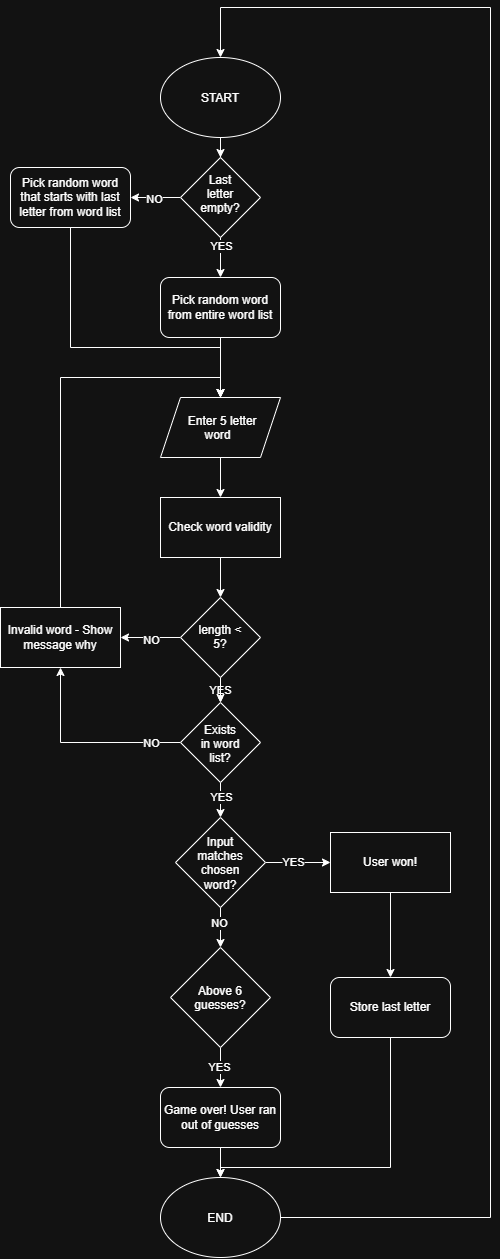

The diagram above was exported from draw.io. Its source (the exported page's mxGraphModel, read from the mxfile embedded in the PNG):
<mxGraphModel dx="930" dy="2545" grid="1" gridSize="10" guides="1" tooltips="1" connect="1" arrows="1" fold="1" page="1" pageScale="1" pageWidth="827" pageHeight="1169" math="0" shadow="0">
  <root>
    <mxCell id="0" />
    <mxCell id="1" parent="0" />
    <mxCell id="zydOrADmTpc1PyxRXSEs-48" edge="1" parent="1" source="zydOrADmTpc1PyxRXSEs-71" style="edgeStyle=orthogonalEdgeStyle;rounded=0;orthogonalLoop=1;jettySize=auto;html=1;entryX=0.5;entryY=0;entryDx=0;entryDy=0;defaultLabelBackgroundColor=page;" target="zydOrADmTpc1PyxRXSEs-3">
      <mxGeometry relative="1" x="-0.9538" as="geometry">
        <mxPoint x="340" y="140" as="targetPoint" />
      </mxGeometry>
    </mxCell>
    <mxCell id="zydOrADmTpc1PyxRXSEs-2" parent="1" style="ellipse;whiteSpace=wrap;html=1;shapeInside=1;" value="START" vertex="1">
      <mxGeometry height="80" width="120" x="280" y="-100" as="geometry" />
    </mxCell>
    <mxCell id="zydOrADmTpc1PyxRXSEs-32" edge="1" parent="1" source="zydOrADmTpc1PyxRXSEs-3" style="edgeStyle=orthogonalEdgeStyle;rounded=0;orthogonalLoop=1;jettySize=auto;html=1;entryX=0.5;entryY=0;entryDx=0;entryDy=0;defaultLabelBackgroundColor=page;" target="zydOrADmTpc1PyxRXSEs-5">
      <mxGeometry relative="1" as="geometry" />
    </mxCell>
    <mxCell id="zydOrADmTpc1PyxRXSEs-3" parent="1" style="shape=parallelogram;perimeter=parallelogramPerimeter;whiteSpace=wrap;html=1;shapeInside=1;fixedSize=1;" value="Enter 5 letter word" vertex="1">
      <mxGeometry height="60" width="120" x="280" y="240" as="geometry" />
    </mxCell>
    <mxCell id="zydOrADmTpc1PyxRXSEs-7" edge="1" parent="1" source="zydOrADmTpc1PyxRXSEs-5" style="edgeStyle=orthogonalEdgeStyle;rounded=0;orthogonalLoop=1;jettySize=auto;html=1;entryX=0.5;entryY=0;entryDx=0;entryDy=0;defaultLabelBackgroundColor=page;" target="zydOrADmTpc1PyxRXSEs-6">
      <mxGeometry relative="1" as="geometry" />
    </mxCell>
    <mxCell id="zydOrADmTpc1PyxRXSEs-5" parent="1" style="rounded=0;whiteSpace=wrap;html=1;" value="Check word validity" vertex="1">
      <mxGeometry height="60" width="120" x="280" y="340" as="geometry" />
    </mxCell>
    <mxCell id="zydOrADmTpc1PyxRXSEs-12" edge="1" parent="1" source="zydOrADmTpc1PyxRXSEs-6" style="edgeStyle=orthogonalEdgeStyle;rounded=0;orthogonalLoop=1;jettySize=auto;html=1;entryX=0.5;entryY=0;entryDx=0;entryDy=0;defaultLabelBackgroundColor=page;" target="zydOrADmTpc1PyxRXSEs-8">
      <mxGeometry relative="1" as="geometry" />
    </mxCell>
    <mxCell id="zydOrADmTpc1PyxRXSEs-19" edge="1" parent="1" source="zydOrADmTpc1PyxRXSEs-6" style="edgeStyle=orthogonalEdgeStyle;rounded=0;orthogonalLoop=1;jettySize=auto;html=1;defaultLabelBackgroundColor=page;" target="zydOrADmTpc1PyxRXSEs-8" value="">
      <mxGeometry relative="1" as="geometry" />
    </mxCell>
    <mxCell id="zydOrADmTpc1PyxRXSEs-20" connectable="0" parent="zydOrADmTpc1PyxRXSEs-19" style="edgeLabel;html=1;align=center;verticalAlign=middle;resizable=0;points=[];inheritText=1;defaultLabelBackgroundColor=page;" value="YES" vertex="1">
      <mxGeometry relative="1" x="0.5273" y="-1" as="geometry">
        <mxPoint as="offset" />
      </mxGeometry>
    </mxCell>
    <mxCell id="zydOrADmTpc1PyxRXSEs-23" edge="1" parent="1" source="zydOrADmTpc1PyxRXSEs-6" style="edgeStyle=orthogonalEdgeStyle;rounded=0;orthogonalLoop=1;jettySize=auto;html=1;entryX=1;entryY=0.5;entryDx=0;entryDy=0;defaultLabelBackgroundColor=page;" target="zydOrADmTpc1PyxRXSEs-22">
      <mxGeometry relative="1" as="geometry" />
    </mxCell>
    <mxCell id="zydOrADmTpc1PyxRXSEs-24" connectable="0" parent="zydOrADmTpc1PyxRXSEs-23" style="edgeLabel;html=1;align=center;verticalAlign=middle;resizable=0;points=[];inheritText=1;defaultLabelBackgroundColor=page;" value="NO" vertex="1">
      <mxGeometry relative="1" y="2" as="geometry">
        <mxPoint as="offset" />
      </mxGeometry>
    </mxCell>
    <mxCell id="zydOrADmTpc1PyxRXSEs-6" parent="1" style="rhombus;whiteSpace=wrap;html=1;shapeInside=1;" value="length &amp;lt; 5?" vertex="1">
      <mxGeometry height="80" width="80" x="300" y="440" as="geometry" />
    </mxCell>
    <mxCell id="zydOrADmTpc1PyxRXSEs-13" edge="1" parent="1" source="zydOrADmTpc1PyxRXSEs-8" style="edgeStyle=orthogonalEdgeStyle;rounded=0;orthogonalLoop=1;jettySize=auto;html=1;entryX=0.5;entryY=0;entryDx=0;entryDy=0;defaultLabelBackgroundColor=page;" target="zydOrADmTpc1PyxRXSEs-9">
      <mxGeometry relative="1" as="geometry" />
    </mxCell>
    <mxCell id="zydOrADmTpc1PyxRXSEs-17" connectable="0" parent="zydOrADmTpc1PyxRXSEs-13" style="edgeLabel;html=1;align=center;verticalAlign=middle;resizable=0;points=[];inheritText=1;defaultLabelBackgroundColor=page;" value="YES" vertex="1">
      <mxGeometry relative="1" x="-0.3778" y="1" as="geometry">
        <mxPoint as="offset" />
      </mxGeometry>
    </mxCell>
    <mxCell id="zydOrADmTpc1PyxRXSEs-25" edge="1" parent="1" source="zydOrADmTpc1PyxRXSEs-8" style="edgeStyle=orthogonalEdgeStyle;rounded=0;orthogonalLoop=1;jettySize=auto;html=1;entryX=0.5;entryY=1;entryDx=0;entryDy=0;defaultLabelBackgroundColor=page;" target="zydOrADmTpc1PyxRXSEs-22">
      <mxGeometry relative="1" as="geometry" />
    </mxCell>
    <mxCell id="zydOrADmTpc1PyxRXSEs-26" connectable="0" parent="zydOrADmTpc1PyxRXSEs-25" style="edgeLabel;html=1;align=center;verticalAlign=middle;resizable=0;points=[];inheritText=1;defaultLabelBackgroundColor=page;" value="NO" vertex="1">
      <mxGeometry relative="1" x="-0.1077" y="2" as="geometry">
        <mxPoint x="57" y="-2" as="offset" />
      </mxGeometry>
    </mxCell>
    <mxCell id="zydOrADmTpc1PyxRXSEs-8" parent="1" style="rhombus;whiteSpace=wrap;html=1;shapeInside=1;" value="Exists in word list?" vertex="1">
      <mxGeometry height="80" width="80" x="300" y="545" as="geometry" />
    </mxCell>
    <mxCell id="zydOrADmTpc1PyxRXSEs-41" edge="1" parent="1" source="zydOrADmTpc1PyxRXSEs-9" style="edgeStyle=orthogonalEdgeStyle;rounded=0;orthogonalLoop=1;jettySize=auto;html=1;entryX=0.5;entryY=0;entryDx=0;entryDy=0;defaultLabelBackgroundColor=page;" target="zydOrADmTpc1PyxRXSEs-36">
      <mxGeometry relative="1" as="geometry" />
    </mxCell>
    <mxCell id="zydOrADmTpc1PyxRXSEs-42" connectable="0" parent="zydOrADmTpc1PyxRXSEs-41" style="edgeLabel;html=1;align=center;verticalAlign=middle;resizable=0;points=[];inheritText=1;defaultLabelBackgroundColor=page;" value="NO" vertex="1">
      <mxGeometry relative="1" x="-0.2" y="-2" as="geometry">
        <mxPoint as="offset" />
      </mxGeometry>
    </mxCell>
    <mxCell id="zydOrADmTpc1PyxRXSEs-51" edge="1" parent="1" source="zydOrADmTpc1PyxRXSEs-9" style="edgeStyle=orthogonalEdgeStyle;rounded=0;orthogonalLoop=1;jettySize=auto;html=1;entryX=0;entryY=0.5;entryDx=0;entryDy=0;defaultLabelBackgroundColor=page;" target="zydOrADmTpc1PyxRXSEs-55">
      <mxGeometry relative="1" as="geometry">
        <mxPoint x="450" y="705" as="targetPoint" />
      </mxGeometry>
    </mxCell>
    <mxCell id="zydOrADmTpc1PyxRXSEs-52" connectable="0" parent="zydOrADmTpc1PyxRXSEs-51" style="edgeLabel;html=1;align=center;verticalAlign=middle;resizable=0;points=[];inheritText=1;defaultLabelBackgroundColor=page;" value="YES" vertex="1">
      <mxGeometry relative="1" x="-0.1733" y="1" as="geometry">
        <mxPoint as="offset" />
      </mxGeometry>
    </mxCell>
    <mxCell id="zydOrADmTpc1PyxRXSEs-9" parent="1" style="rhombus;whiteSpace=wrap;html=1;shapeInside=1;" value="Input matches chosen word?" vertex="1">
      <mxGeometry height="90" width="90" x="295" y="660" as="geometry" />
    </mxCell>
    <mxCell id="zydOrADmTpc1PyxRXSEs-15" edge="1" parent="1" source="zydOrADmTpc1PyxRXSEs-10" style="edgeStyle=orthogonalEdgeStyle;rounded=0;orthogonalLoop=1;jettySize=auto;html=1;entryX=0.5;entryY=0;entryDx=0;entryDy=0;defaultLabelBackgroundColor=page;" target="zydOrADmTpc1PyxRXSEs-11">
      <mxGeometry relative="1" as="geometry" />
    </mxCell>
    <mxCell id="zydOrADmTpc1PyxRXSEs-10" parent="1" style="rounded=1;whiteSpace=wrap;html=1;roundedPerimeter=1;" value="Game over! User ran out of guesses" vertex="1">
      <mxGeometry height="60" width="120" x="280" y="930" as="geometry" />
    </mxCell>
    <mxCell id="zydOrADmTpc1PyxRXSEs-45" edge="1" parent="1" source="zydOrADmTpc1PyxRXSEs-11" style="edgeStyle=orthogonalEdgeStyle;rounded=0;orthogonalLoop=1;jettySize=auto;html=1;entryX=0.5;entryY=0;entryDx=0;entryDy=0;defaultLabelBackgroundColor=page;" target="zydOrADmTpc1PyxRXSEs-2">
      <mxGeometry relative="1" x="0.0701" as="geometry">
        <Array as="points">
          <mxPoint x="610" y="1060" />
          <mxPoint x="610" y="-150" />
          <mxPoint x="340" y="-150" />
        </Array>
      </mxGeometry>
    </mxCell>
    <mxCell id="zydOrADmTpc1PyxRXSEs-11" parent="1" style="ellipse;whiteSpace=wrap;html=1;shapeInside=1;" value="END" vertex="1">
      <mxGeometry height="80" width="120" x="280" y="1020" as="geometry" />
    </mxCell>
    <mxCell id="zydOrADmTpc1PyxRXSEs-31" edge="1" parent="1" source="zydOrADmTpc1PyxRXSEs-22" style="edgeStyle=orthogonalEdgeStyle;rounded=0;orthogonalLoop=1;jettySize=auto;html=1;entryX=0.5;entryY=0;entryDx=0;entryDy=0;defaultLabelBackgroundColor=page;" target="zydOrADmTpc1PyxRXSEs-3">
      <mxGeometry relative="1" x="0.0976" as="geometry">
        <Array as="points">
          <mxPoint x="180" y="220" />
          <mxPoint x="340" y="220" />
        </Array>
      </mxGeometry>
    </mxCell>
    <mxCell id="zydOrADmTpc1PyxRXSEs-22" parent="1" style="rounded=0;whiteSpace=wrap;html=1;" value="Invalid word - Show message why" vertex="1">
      <mxGeometry height="60" width="120" x="120" y="450" as="geometry" />
    </mxCell>
    <mxCell id="zydOrADmTpc1PyxRXSEs-43" edge="1" parent="1" source="zydOrADmTpc1PyxRXSEs-36" style="edgeStyle=orthogonalEdgeStyle;rounded=0;orthogonalLoop=1;jettySize=auto;html=1;entryX=0.5;entryY=0;entryDx=0;entryDy=0;defaultLabelBackgroundColor=page;" target="zydOrADmTpc1PyxRXSEs-10">
      <mxGeometry relative="1" as="geometry" />
    </mxCell>
    <mxCell id="zydOrADmTpc1PyxRXSEs-44" connectable="0" parent="zydOrADmTpc1PyxRXSEs-43" style="edgeLabel;html=1;align=center;verticalAlign=middle;resizable=0;points=[];inheritText=1;defaultLabelBackgroundColor=page;" value="YES" vertex="1">
      <mxGeometry relative="1" y="-2" as="geometry">
        <mxPoint as="offset" />
      </mxGeometry>
    </mxCell>
    <mxCell id="zydOrADmTpc1PyxRXSEs-36" parent="1" style="rhombus;whiteSpace=wrap;html=1;shapeInside=1;" value="Above 6 guesses?" vertex="1">
      <mxGeometry height="100" width="100" x="290" y="790" as="geometry" />
    </mxCell>
    <mxCell id="zydOrADmTpc1PyxRXSEs-47" edge="1" parent="1" style="edgeStyle=orthogonalEdgeStyle;rounded=0;orthogonalLoop=1;jettySize=auto;html=1;entryX=0.5;entryY=0;entryDx=0;entryDy=0;defaultLabelBackgroundColor=page;exitX=0.5;exitY=1;exitDx=0;exitDy=0;" target="zydOrADmTpc1PyxRXSEs-3">
      <mxGeometry relative="1" x="0.6429" as="geometry">
        <mxPoint x="340" y="200" as="sourcePoint" />
      </mxGeometry>
    </mxCell>
    <mxCell id="zydOrADmTpc1PyxRXSEs-57" edge="1" parent="1" source="zydOrADmTpc1PyxRXSEs-59" style="edgeStyle=orthogonalEdgeStyle;rounded=0;orthogonalLoop=1;jettySize=auto;html=1;defaultLabelBackgroundColor=page;entryX=0.5;entryY=0;entryDx=0;entryDy=0;" target="zydOrADmTpc1PyxRXSEs-11">
      <mxGeometry relative="1" as="geometry">
        <Array as="points">
          <mxPoint x="510" y="1010" />
          <mxPoint x="340" y="1010" />
        </Array>
        <mxPoint x="610" y="705" as="targetPoint" />
      </mxGeometry>
    </mxCell>
    <mxCell id="zydOrADmTpc1PyxRXSEs-55" parent="1" style="rounded=0;whiteSpace=wrap;html=1;" value="User won!" vertex="1">
      <mxGeometry height="60" width="120" x="450" y="675" as="geometry" />
    </mxCell>
    <mxCell id="zydOrADmTpc1PyxRXSEs-60" edge="1" parent="1" source="zydOrADmTpc1PyxRXSEs-55" style="edgeStyle=orthogonalEdgeStyle;rounded=0;orthogonalLoop=1;jettySize=auto;html=1;defaultLabelBackgroundColor=page;" target="zydOrADmTpc1PyxRXSEs-59" value="">
      <mxGeometry relative="1" as="geometry">
        <Array as="points" />
        <mxPoint x="510" y="735" as="sourcePoint" />
        <mxPoint x="340" y="1020" as="targetPoint" />
      </mxGeometry>
    </mxCell>
    <mxCell id="zydOrADmTpc1PyxRXSEs-59" parent="1" style="rounded=1;whiteSpace=wrap;html=1;roundedPerimeter=1;" value="Store last letter" vertex="1">
      <mxGeometry height="60" width="120" x="450" y="820" as="geometry" />
    </mxCell>
    <mxCell id="zydOrADmTpc1PyxRXSEs-64" edge="1" parent="1" source="zydOrADmTpc1PyxRXSEs-2" style="edgeStyle=orthogonalEdgeStyle;rounded=0;orthogonalLoop=1;jettySize=auto;html=1;defaultLabelBackgroundColor=page;" target="zydOrADmTpc1PyxRXSEs-63" value="">
      <mxGeometry relative="1" x="-0.9538" as="geometry">
        <mxPoint x="340" y="100" as="sourcePoint" />
        <mxPoint x="340" y="240" as="targetPoint" />
      </mxGeometry>
    </mxCell>
    <mxCell id="zydOrADmTpc1PyxRXSEs-67" edge="1" parent="1" source="zydOrADmTpc1PyxRXSEs-63" style="edgeStyle=orthogonalEdgeStyle;rounded=0;orthogonalLoop=1;jettySize=auto;html=1;defaultLabelBackgroundColor=page;entryX=1;entryY=0.5;entryDx=0;entryDy=0;" target="zydOrADmTpc1PyxRXSEs-69">
      <mxGeometry relative="1" as="geometry">
        <mxPoint x="250" y="50" as="targetPoint" />
      </mxGeometry>
    </mxCell>
    <mxCell id="zydOrADmTpc1PyxRXSEs-68" connectable="0" parent="zydOrADmTpc1PyxRXSEs-67" style="edgeLabel;html=1;align=center;verticalAlign=middle;resizable=0;points=[];inheritText=1;defaultLabelBackgroundColor=page;" value="NO" vertex="1">
      <mxGeometry relative="1" x="0.08" y="1" as="geometry">
        <mxPoint as="offset" />
      </mxGeometry>
    </mxCell>
    <mxCell id="zydOrADmTpc1PyxRXSEs-63" parent="1" style="rhombus;whiteSpace=wrap;html=1;shapeInside=1;" value="Last letter empty?" vertex="1">
      <mxGeometry height="80" width="80" x="300" as="geometry" />
    </mxCell>
    <mxCell id="zydOrADmTpc1PyxRXSEs-70" edge="1" parent="1" source="zydOrADmTpc1PyxRXSEs-69" style="edgeStyle=orthogonalEdgeStyle;rounded=0;orthogonalLoop=1;jettySize=auto;html=1;entryX=0.5;entryY=0;entryDx=0;entryDy=0;defaultLabelBackgroundColor=page;" target="zydOrADmTpc1PyxRXSEs-3">
      <mxGeometry relative="1" as="geometry">
        <Array as="points">
          <mxPoint x="190" y="190" />
          <mxPoint x="340" y="190" />
        </Array>
      </mxGeometry>
    </mxCell>
    <mxCell id="zydOrADmTpc1PyxRXSEs-69" parent="1" style="rounded=1;whiteSpace=wrap;html=1;roundedPerimeter=1;" value="Pick random word that starts with last letter from word list" vertex="1">
      <mxGeometry height="60" width="120" x="130" y="10" as="geometry" />
    </mxCell>
    <mxCell id="zydOrADmTpc1PyxRXSEs-72" edge="1" parent="1" source="zydOrADmTpc1PyxRXSEs-63" style="edgeStyle=orthogonalEdgeStyle;rounded=0;orthogonalLoop=1;jettySize=auto;html=1;defaultLabelBackgroundColor=page;" target="zydOrADmTpc1PyxRXSEs-71" value="">
      <mxGeometry relative="1" x="-0.9538" as="geometry">
        <mxPoint x="340" y="80" as="sourcePoint" />
        <mxPoint x="340" y="240" as="targetPoint" />
      </mxGeometry>
    </mxCell>
    <mxCell id="zydOrADmTpc1PyxRXSEs-73" connectable="0" parent="zydOrADmTpc1PyxRXSEs-72" style="edgeLabel;html=1;align=center;verticalAlign=middle;resizable=0;points=[];inheritText=1;defaultLabelBackgroundColor=page;" value="YES" vertex="1">
      <mxGeometry relative="1" x="-0.72" y="2" as="geometry">
        <mxPoint x="-2" y="2" as="offset" />
      </mxGeometry>
    </mxCell>
    <mxCell id="zydOrADmTpc1PyxRXSEs-71" parent="1" style="rounded=1;whiteSpace=wrap;html=1;roundedPerimeter=1;" value="Pick random word from entire word list" vertex="1">
      <mxGeometry height="60" width="120" x="280" y="120" as="geometry" />
    </mxCell>
  </root>
</mxGraphModel>